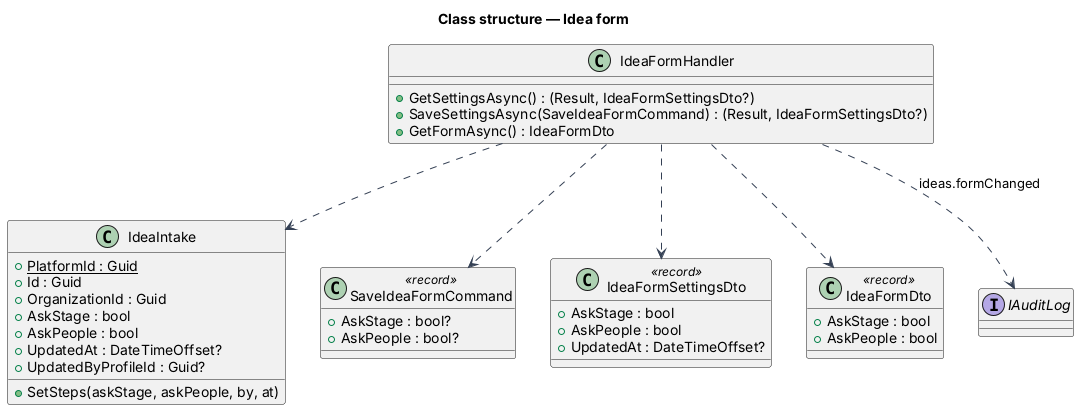

The diagram above was rendered by PlantUML. Its source (embedded in the PNG):
@startuml
title Class structure — Idea form
skinparam backgroundColor #FFFFFF
skinparam shadowing false
skinparam defaultFontName Arial
skinparam ArrowColor #344054
class IdeaIntake {
  +{static} PlatformId : Guid
  +Id : Guid
  +OrganizationId : Guid
  +AskStage : bool
  +AskPeople : bool
  +UpdatedAt : DateTimeOffset?
  +UpdatedByProfileId : Guid?
  +SetSteps(askStage, askPeople, by, at)
}
class IdeaFormHandler {
  +GetSettingsAsync() : (Result, IdeaFormSettingsDto?)
  +SaveSettingsAsync(SaveIdeaFormCommand) : (Result, IdeaFormSettingsDto?)
  +GetFormAsync() : IdeaFormDto
}
class SaveIdeaFormCommand <<record>> {
  +AskStage : bool?
  +AskPeople : bool?
}
class IdeaFormSettingsDto <<record>> {
  +AskStage : bool
  +AskPeople : bool
  +UpdatedAt : DateTimeOffset?
}
class IdeaFormDto <<record>> {
  +AskStage : bool
  +AskPeople : bool
}
interface IAuditLog
IdeaFormHandler ..> IdeaIntake
IdeaFormHandler ..> SaveIdeaFormCommand
IdeaFormHandler ..> IdeaFormSettingsDto
IdeaFormHandler ..> IdeaFormDto
IdeaFormHandler ..> IAuditLog : ideas.formChanged
@enduml